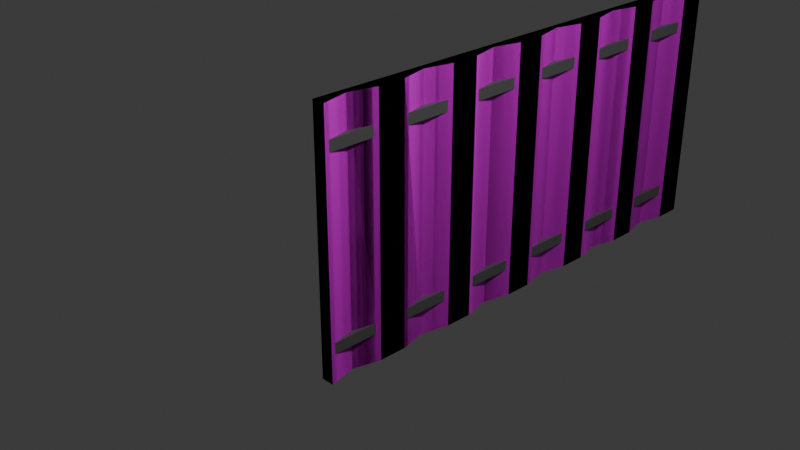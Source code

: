 # Source: fence.blend  (saved by Blender 4.2.67; exported with 4.5.12 LTS)
import bpy
from mathutils import Matrix  # noqa: F401  (used for matrix-valued properties, if any)

bpy.ops.wm.read_factory_settings(use_empty=True)
scene = bpy.context.scene
scene.name = 'Scene'

# ---- collections
col_collection = bpy.data.collections.new('Collection'); scene.collection.children.link(col_collection)

# ---- images (referenced by path relative to the original .blend; pixels are not part of the script)
import os
ASSET_DIR = os.environ.get("B2B_ASSET_DIR", "")  # directory of the original .blend (textures are referenced by path, not embedded)
HERE = os.path.dirname(os.path.abspath(__file__))  # packed textures are extracted next to this script under _unpacked/

def load_image(name, relpath, width, height, colorspace="sRGB"):
    """Load a texture the original file referenced (path relative to the .blend, or extracted next to this script)."""
    p = next((c for c in (os.path.join(HERE, relpath), os.path.join(ASSET_DIR, relpath)) if relpath and os.path.exists(c)), "")
    if p:
        img = bpy.data.images.load(p, check_existing=True)
        img.name = name
    else:  # same state as the original file: an image datablock whose file is absent (Cycles renders it pink)
        img = bpy.data.images.new(name, width, height)
        img.source = "FILE"
        img.filepath = "//" + (relpath or name)
    img.colorspace_settings.name = colorspace
    return img
img_2_png = load_image('текстура забор 2.png', 'текстура забор 2.png', 1024, 1024, 'sRGB')

# ---- materials (node trees are filled in below, after node groups)
mat_material_001 = bpy.data.materials.new('Material.001')
mat_material_002 = bpy.data.materials.new('Material.002')

# ---- material node trees
mat_material_001.use_nodes = True; mat_material_001.node_tree.nodes.clear()
_N = mat_material_001.node_tree.nodes; _L = mat_material_001.node_tree.links
n0 = _N.new('ShaderNodeBsdfPrincipled'); n0.name = 'Principled BSDF'; n0.location = (10, 300)
n1 = _N.new('ShaderNodeOutputMaterial'); n1.name = 'Material Output'; n1.location = (300, 300)
n2 = _N.new('ShaderNodeTexImage'); n2.name = 'Image Texture'; n2.location = (-271, 198)
n2.image = img_2_png
_L.new(n0.outputs[0], n1.inputs[0])
_L.new(n2.outputs[0], n0.inputs[0])
n1.is_active_output = True
mat_material_002.use_nodes = True; mat_material_002.node_tree.nodes.clear()
_N = mat_material_002.node_tree.nodes; _L = mat_material_002.node_tree.links
n0 = _N.new('ShaderNodeBsdfPrincipled'); n0.name = 'Principled BSDF'; n0.location = (10, 300)
n0.inputs[0].default_value = (0.1878, 0.1878, 0.1878, 1.0)
n0.inputs[1].default_value = 0.5
n1 = _N.new('ShaderNodeOutputMaterial'); n1.name = 'Material Output'; n1.location = (300, 300)
_L.new(n0.outputs[0], n1.inputs[0])
n1.is_active_output = True

# ---- world
world_world = bpy.data.worlds.new('World'); scene.world = world_world
world_world.use_nodes = True; world_world.node_tree.nodes.clear()
_N = world_world.node_tree.nodes; _L = world_world.node_tree.links
n0 = _N.new('ShaderNodeOutputWorld'); n0.name = 'World Output'; n0.location = (300, 300)
n1 = _N.new('ShaderNodeBackground'); n1.name = 'Background'; n1.location = (10, 300)
n1.inputs[0].default_value = (0.05088, 0.05088, 0.05088, 1.0)
_L.new(n1.outputs[0], n0.inputs[0])
n0.is_active_output = True
world_world.color = (0.05088, 0.05088, 0.05088)
world_world.sun_shadow_jitter_overblur = 0.0

# ---- cameras
cam_camera = bpy.data.cameras.new('Camera')
cam_camera.clip_end = 100.0
cam_camera.ortho_scale = 7.314

# ---- lights
light_light = bpy.data.lights.new('Light', 'POINT')
light_light.energy = 1000.0
light_light.shadow_soft_size = 0.1

# ---- meshes
me_cube_003 = bpy.data.meshes.new('Cube.003')
me_cube_003.from_pydata([(-1.0, -1.0, -1.0), (-1.0, -1.0, 1.0), (-1.0, 1.0, -1.0), (-1.0, 1.0, 1.0), (1.0, -1.0, -1.0), (1.0, -1.0, 1.0), (1.0, 1.0, -1.0), (1.0, 1.0, 1.0), (-1.0, 0.6667, -1.0), (-1.0, 0.3333, -1.0), (-1.0, -2.98e-08, -1.0), (-1.0, -0.3333, -1.0), (-1.0, -0.6667, -1.0), (-1.0, -0.6667, 1.0), (-1.0, -0.3333, 1.0), (-1.0, 2.98e-08, 1.0), (-1.0, 0.3333, 1.0), (-1.0, 0.6667, 1.0), (-0.0008345, -0.6667, -1.0), (1.0, -0.3333, -1.0), (1.0, 2.98e-08, -1.0), (-0.01051, 0.3333, -1.0), (1.0, 0.6667, -1.0), (1.0, 0.6667, 1.0), (-0.01051, 0.3333, 1.0), (1.0, -2.98e-08, 1.0), (1.0, -0.3333, 1.0), (-0.0008345, -0.6667, 1.0), (0.0, 1.0, -1.0), (0.0, 1.0, 1.0), (0.0, -1.0, -1.0), (0.0, -1.0, 1.0), (0.0, 0.6667, 1.0), (0.0, 0.3333, 1.0), (0.0, 0.0, 1.0), (0.0, -0.3333, 1.0), (0.0, -0.6667, 1.0), (0.0, 0.6667, -1.0), (0.0, 0.3333, -1.0), (0.0, 0.0, -1.0), (0.0, -0.3333, -1.0), (0.0, -0.6667, -1.0), (-1.0, 1.0, -1.0), (-1.0, 1.0, 1.0), (-1.0, 3.0, -1.0), (-1.0, 3.0, 1.0), (1.0, 1.0, -1.0), (1.0, 1.0, 1.0), (1.0, 3.0, -1.0), (1.0, 3.0, 1.0), (-1.0, 2.667, -1.0), (-1.0, 2.333, -1.0), (-1.0, 2.0, -1.0), (-1.0, 1.667, -1.0), (-1.0, 1.333, -1.0), (-1.0, 1.333, 1.0), (-1.0, 1.667, 1.0), (-1.0, 2.0, 1.0), (-1.0, 2.333, 1.0), (-1.0, 2.667, 1.0), (-0.0008346, 1.333, -1.0), (1.0, 1.667, -1.0), (1.0, 2.0, -1.0), (-0.01051, 2.333, -1.0), (1.0, 2.667, -1.0), (1.0, 2.667, 1.0), (-0.01051, 2.333, 1.0), (1.0, 2.0, 1.0), (1.0, 1.667, 1.0), (-0.0008346, 1.333, 1.0), (-1.192e-07, 3.0, -1.0), (-1.192e-07, 3.0, 1.0), (-1.192e-07, 1.0, -1.0), (-1.192e-07, 1.0, 1.0), (-1.192e-07, 2.667, 1.0), (-1.192e-07, 2.333, 1.0), (-1.192e-07, 2.0, 1.0), (-1.192e-07, 1.667, 1.0), (-1.192e-07, 1.333, 1.0), (-1.192e-07, 2.667, -1.0), (-1.192e-07, 2.333, -1.0), (-1.192e-07, 2.0, -1.0), (-1.192e-07, 1.667, -1.0), (-1.192e-07, 1.333, -1.0), (-1.0, 3.0, -1.0), (-1.0, 3.0, 1.0), (-1.0, 5.0, -1.0), (-1.0, 5.0, 1.0), (1.0, 3.0, -1.0), (1.0, 3.0, 1.0), (1.0, 5.0, -1.0), (1.0, 5.0, 1.0), (-1.0, 4.667, -1.0), (-1.0, 4.333, -1.0), (-1.0, 4.0, -1.0), (-1.0, 3.667, -1.0), (-1.0, 3.333, -1.0), (-1.0, 3.333, 1.0), (-1.0, 3.667, 1.0), (-1.0, 4.0, 1.0), (-1.0, 4.333, 1.0), (-1.0, 4.667, 1.0), (-0.0008347, 3.333, -1.0), (1.0, 3.667, -1.0), (1.0, 4.0, -1.0), (-0.01051, 4.333, -1.0), (1.0, 4.667, -1.0), (1.0, 4.667, 1.0), (-0.01051, 4.333, 1.0), (1.0, 4.0, 1.0), (1.0, 3.667, 1.0), (-0.0008347, 3.333, 1.0), (-2.384e-07, 5.0, -1.0), (-2.384e-07, 5.0, 1.0), (-2.384e-07, 3.0, -1.0), (-2.384e-07, 3.0, 1.0), (-2.384e-07, 4.667, 1.0), (-2.384e-07, 4.333, 1.0), (-2.384e-07, 4.0, 1.0), (-2.384e-07, 3.667, 1.0), (-2.384e-07, 3.333, 1.0), (-2.384e-07, 4.667, -1.0), (-2.384e-07, 4.333, -1.0), (-2.384e-07, 4.0, -1.0), (-2.384e-07, 3.667, -1.0), (-2.384e-07, 3.333, -1.0)], [], [(8, 17, 3, 2), (28, 29, 7, 6), (18, 27, 5, 4), (30, 31, 1, 0), (41, 18, 4, 30), (36, 13, 1, 31), (29, 3, 17, 32), (32, 17, 16, 33), (33, 16, 15, 34), (34, 15, 14, 35), (35, 14, 13, 36), (28, 6, 22, 37), (37, 22, 21, 38), (38, 21, 20, 39), (39, 20, 19, 40), (40, 19, 18, 41), (6, 7, 23, 22), (22, 23, 24, 21), (21, 24, 25, 20), (20, 25, 26, 19), (19, 26, 27, 18), (0, 1, 13, 12), (12, 13, 14, 11), (11, 14, 15, 10), (10, 15, 16, 9), (9, 16, 17, 8), (11, 40, 41, 12), (10, 39, 40, 11), (9, 38, 39, 10), (8, 37, 38, 9), (2, 28, 37, 8), (26, 35, 36, 27), (25, 34, 35, 26), (24, 33, 34, 25), (23, 32, 33, 24), (7, 29, 32, 23), (27, 36, 31, 5), (12, 41, 30, 0), (4, 5, 31, 30), (2, 3, 29, 28), (50, 59, 45, 44), (70, 71, 49, 48), (60, 69, 47, 46), (72, 73, 43, 42), (83, 60, 46, 72), (78, 55, 43, 73), (71, 45, 59, 74), (74, 59, 58, 75), (75, 58, 57, 76), (76, 57, 56, 77), (77, 56, 55, 78), (70, 48, 64, 79), (79, 64, 63, 80), (80, 63, 62, 81), (81, 62, 61, 82), (82, 61, 60, 83), (48, 49, 65, 64), (64, 65, 66, 63), (63, 66, 67, 62), (62, 67, 68, 61), (61, 68, 69, 60), (42, 43, 55, 54), (54, 55, 56, 53), (53, 56, 57, 52), (52, 57, 58, 51), (51, 58, 59, 50), (53, 82, 83, 54), (52, 81, 82, 53), (51, 80, 81, 52), (50, 79, 80, 51), (44, 70, 79, 50), (68, 77, 78, 69), (67, 76, 77, 68), (66, 75, 76, 67), (65, 74, 75, 66), (49, 71, 74, 65), (69, 78, 73, 47), (54, 83, 72, 42), (46, 47, 73, 72), (44, 45, 71, 70), (92, 101, 87, 86), (112, 113, 91, 90), (102, 111, 89, 88), (114, 115, 85, 84), (125, 102, 88, 114), (120, 97, 85, 115), (113, 87, 101, 116), (116, 101, 100, 117), (117, 100, 99, 118), (118, 99, 98, 119), (119, 98, 97, 120), (112, 90, 106, 121), (121, 106, 105, 122), (122, 105, 104, 123), (123, 104, 103, 124), (124, 103, 102, 125), (90, 91, 107, 106), (106, 107, 108, 105), (105, 108, 109, 104), (104, 109, 110, 103), (103, 110, 111, 102), (84, 85, 97, 96), (96, 97, 98, 95), (95, 98, 99, 94), (94, 99, 100, 93), (93, 100, 101, 92), (95, 124, 125, 96), (94, 123, 124, 95), (93, 122, 123, 94), (92, 121, 122, 93), (86, 112, 121, 92), (110, 119, 120, 111), (109, 118, 119, 110), (108, 117, 118, 109), (107, 116, 117, 108), (91, 113, 116, 107), (111, 120, 115, 89), (96, 125, 114, 84), (88, 89, 115, 114), (86, 87, 113, 112)])
_uv = me_cube_003.uv_layers.new(name='UVMap')
_uv.uv.foreach_set('vector', [0.2578, 0.2032, 0.5078, 0.2032, 0.5078, 0.2448, 0.2578, 0.2448, 0.2578, 0.3698, 0.5078, 0.3698, 0.5078, 0.4948, 0.2578, 0.4948, 0.07548, 0.5039, 0.3255, 0.5039, 0.3255, 0.5456, 0.07548, 0.5456, 0.2578, 0.8698, 0.5078, 0.8698, 0.5078, 0.9948, 0.2578, 0.9948, 0.1328, 0.7032, 0.2578, 0.7032, 0.2578, 0.7448, 0.1328, 0.7448, 0.6328, 0.7032, 0.7578, 0.7032, 0.7578, 0.7448, 0.6328, 0.7448, 0.6328, 0.4948, 0.7578, 0.4948, 0.7578, 0.5365, 0.6328, 0.5365, 0.6328, 0.5365, 0.7578, 0.5365, 0.7578, 0.5782, 0.6328, 0.5782, 0.6328, 0.5782, 0.7578, 0.5782, 0.7578, 0.6198, 0.6328, 0.6198, 0.6328, 0.6198, 0.7578, 0.6198, 0.7578, 0.6615, 0.6328, 0.6615, 0.6328, 0.6615, 0.7578, 0.6615, 0.7578, 0.7032, 0.6328, 0.7032, 0.1328, 0.4948, 0.2578, 0.4948, 0.2578, 0.5365, 0.1328, 0.5365, 0.1328, 0.5365, 0.2578, 0.5365, 0.2578, 0.5782, 0.1328, 0.5782, 0.1328, 0.5782, 0.2578, 0.5782, 0.2578, 0.6198, 0.1328, 0.6198, 0.1328, 0.6198, 0.2578, 0.6198, 0.2578, 0.6615, 0.1328, 0.6615, 0.1328, 0.6615, 0.2578, 0.6615, 0.2578, 0.7032, 0.1328, 0.7032, 0.4643, 0.2599, 0.7143, 0.2599, 0.7143, 0.3016, 0.4643, 0.3016, 0.4643, 0.3016, 0.7143, 0.3016, 0.7143, 0.3433, 0.4643, 0.3433, 0.4643, 0.3433, 0.7143, 0.3433, 0.7143, 0.3849, 0.4643, 0.3849, 0.7218, 0.6187, 0.9718, 0.6187, 0.9718, 0.6604, 0.7218, 0.6604, 0.4643, 0.4266, 0.7143, 0.4266, 0.7143, 0.4683, 0.4643, 0.4683, 0.2578, -0.005177, 0.5078, -0.005177, 0.5078, 0.03649, 0.2578, 0.03649, 0.2578, 0.03649, 0.5078, 0.03649, 0.5078, 0.07816, 0.2578, 0.07816, 0.2578, 0.07816, 0.5078, 0.07816, 0.5078, 0.1198, 0.2578, 0.1198, 0.2578, 0.1198, 0.5078, 0.1198, 0.5078, 0.1615, 0.2578, 0.1615, 0.2578, 0.1615, 0.5078, 0.1615, 0.5078, 0.2032, 0.2578, 0.2032, 0.007776, 0.6615, 0.1328, 0.6615, 0.1328, 0.7032, 0.007776, 0.7032, 0.007776, 0.6198, 0.1328, 0.6198, 0.1328, 0.6615, 0.007776, 0.6615, 0.007776, 0.5782, 0.1328, 0.5782, 0.1328, 0.6198, 0.007776, 0.6198, 0.007776, 0.5365, 0.1328, 0.5365, 0.1328, 0.5782, 0.007776, 0.5782, 0.007776, 0.4948, 0.1328, 0.4948, 0.1328, 0.5365, 0.007776, 0.5365, 0.5078, 0.6615, 0.6328, 0.6615, 0.6328, 0.7032, 0.5078, 0.7032, 0.5078, 0.6198, 0.6328, 0.6198, 0.6328, 0.6615, 0.5078, 0.6615, 0.5078, 0.5782, 0.6328, 0.5782, 0.6328, 0.6198, 0.5078, 0.6198, 0.5078, 0.5365, 0.6328, 0.5365, 0.6328, 0.5782, 0.5078, 0.5782, 0.5078, 0.4948, 0.6328, 0.4948, 0.6328, 0.5365, 0.5078, 0.5365, 0.5078, 0.7032, 0.6328, 0.7032, 0.6328, 0.7448, 0.5078, 0.7448, 0.007776, 0.7032, 0.1328, 0.7032, 0.1328, 0.7448, 0.007776, 0.7448, 0.2578, 0.7448, 0.5078, 0.7448, 0.5078, 0.8698, 0.2578, 0.8698, 0.2578, 0.2448, 0.5078, 0.2448, 0.5078, 0.3698, 0.2578, 0.3698, 0.2578, 0.2032, 0.5078, 0.2032, 0.5078, 0.2448, 0.2578, 0.2448, 0.2578, 0.3698, 0.5078, 0.3698, 0.5078, 0.4948, 0.2578, 0.4948, 0.07548, 0.5039, 0.3255, 0.5039, 0.3255, 0.5456, 0.07548, 0.5456, 0.2578, 0.8698, 0.5078, 0.8698, 0.5078, 0.9948, 0.2578, 0.9948, 0.1328, 0.7032, 0.2578, 0.7032, 0.2578, 0.7448, 0.1328, 0.7448, 0.6328, 0.7032, 0.7578, 0.7032, 0.7578, 0.7448, 0.6328, 0.7448, 0.6328, 0.4948, 0.7578, 0.4948, 0.7578, 0.5365, 0.6328, 0.5365, 0.6328, 0.5365, 0.7578, 0.5365, 0.7578, 0.5782, 0.6328, 0.5782, 0.6328, 0.5782, 0.7578, 0.5782, 0.7578, 0.6198, 0.6328, 0.6198, 0.6328, 0.6198, 0.7578, 0.6198, 0.7578, 0.6615, 0.6328, 0.6615, 0.6328, 0.6615, 0.7578, 0.6615, 0.7578, 0.7032, 0.6328, 0.7032, 0.1328, 0.4948, 0.2578, 0.4948, 0.2578, 0.5365, 0.1328, 0.5365, 0.1328, 0.5365, 0.2578, 0.5365, 0.2578, 0.5782, 0.1328, 0.5782, 0.1328, 0.5782, 0.2578, 0.5782, 0.2578, 0.6198, 0.1328, 0.6198, 0.1328, 0.6198, 0.2578, 0.6198, 0.2578, 0.6615, 0.1328, 0.6615, 0.1328, 0.6615, 0.2578, 0.6615, 0.2578, 0.7032, 0.1328, 0.7032, 0.5693, 0.1836, 0.8193, 0.1836, 0.8193, 0.2253, 0.5693, 0.2253, 0.07548, 0.3373, 0.3255, 0.3373, 0.3255, 0.3789, 0.07548, 0.3789, 0.07548, 0.3789, 0.3255, 0.3789, 0.3255, 0.4206, 0.07548, 0.4206, 0.5348, 0.7971, 0.7848, 0.7971, 0.7848, 0.8388, 0.5348, 0.8388, 0.5348, 0.8388, 0.7848, 0.8388, 0.7848, 0.8804, 0.5348, 0.8804, 0.2578, -0.005177, 0.5078, -0.005177, 0.5078, 0.03649, 0.2578, 0.03649, 0.2578, 0.03649, 0.5078, 0.03649, 0.5078, 0.07816, 0.2578, 0.07816, 0.2578, 0.07816, 0.5078, 0.07816, 0.5078, 0.1198, 0.2578, 0.1198, 0.2578, 0.1198, 0.5078, 0.1198, 0.5078, 0.1615, 0.2578, 0.1615, 0.2578, 0.1615, 0.5078, 0.1615, 0.5078, 0.2032, 0.2578, 0.2032, 0.007776, 0.6615, 0.1328, 0.6615, 0.1328, 0.7032, 0.007776, 0.7032, 0.007776, 0.6198, 0.1328, 0.6198, 0.1328, 0.6615, 0.007776, 0.6615, 0.007776, 0.5782, 0.1328, 0.5782, 0.1328, 0.6198, 0.007776, 0.6198, 0.007776, 0.5365, 0.1328, 0.5365, 0.1328, 0.5782, 0.007776, 0.5782, 0.007776, 0.4948, 0.1328, 0.4948, 0.1328, 0.5365, 0.007776, 0.5365, 0.5078, 0.6615, 0.6328, 0.6615, 0.6328, 0.7032, 0.5078, 0.7032, 0.5078, 0.6198, 0.6328, 0.6198, 0.6328, 0.6615, 0.5078, 0.6615, 0.5078, 0.5782, 0.6328, 0.5782, 0.6328, 0.6198, 0.5078, 0.6198, 0.5078, 0.5365, 0.6328, 0.5365, 0.6328, 0.5782, 0.5078, 0.5782, 0.5078, 0.4948, 0.6328, 0.4948, 0.6328, 0.5365, 0.5078, 0.5365, 0.5078, 0.7032, 0.6328, 0.7032, 0.6328, 0.7448, 0.5078, 0.7448, 0.007776, 0.7032, 0.1328, 0.7032, 0.1328, 0.7448, 0.007776, 0.7448, 0.2578, 0.7448, 0.5078, 0.7448, 0.5078, 0.8698, 0.2578, 0.8698, 0.2578, 0.2448, 0.5078, 0.2448, 0.5078, 0.3698, 0.2578, 0.3698, 0.2578, 0.2032, 0.5078, 0.2032, 0.5078, 0.2448, 0.2578, 0.2448, 0.2578, 0.3698, 0.5078, 0.3698, 0.5078, 0.4948, 0.2578, 0.4948, 0.07548, 0.5039, 0.3255, 0.5039, 0.3255, 0.5456, 0.07548, 0.5456, 0.2578, 0.8698, 0.5078, 0.8698, 0.5078, 0.9948, 0.2578, 0.9948, 0.1328, 0.7032, 0.2578, 0.7032, 0.2578, 0.7448, 0.1328, 0.7448, 0.6328, 0.7032, 0.7578, 0.7032, 0.7578, 0.7448, 0.6328, 0.7448, 0.6328, 0.4948, 0.7578, 0.4948, 0.7578, 0.5365, 0.6328, 0.5365, 0.6328, 0.5365, 0.7578, 0.5365, 0.7578, 0.5782, 0.6328, 0.5782, 0.6328, 0.5782, 0.7578, 0.5782, 0.7578, 0.6198, 0.6328, 0.6198, 0.6328, 0.6198, 0.7578, 0.6198, 0.7578, 0.6615, 0.6328, 0.6615, 0.6328, 0.6615, 0.7578, 0.6615, 0.7578, 0.7032, 0.6328, 0.7032, 0.1328, 0.4948, 0.2578, 0.4948, 0.2578, 0.5365, 0.1328, 0.5365, 0.1328, 0.5365, 0.2578, 0.5365, 0.2578, 0.5782, 0.1328, 0.5782, 0.1328, 0.5782, 0.2578, 0.5782, 0.2578, 0.6198, 0.1328, 0.6198, 0.1328, 0.6198, 0.2578, 0.6198, 0.2578, 0.6615, 0.1328, 0.6615, 0.1328, 0.6615, 0.2578, 0.6615, 0.2578, 0.7032, 0.1328, 0.7032, 0.07548, 0.2956, 0.3255, 0.2956, 0.3255, 0.3373, 0.07548, 0.3373, 0.07548, 0.3373, 0.3255, 0.3373, 0.3255, 0.3789, 0.07548, 0.3789, 0.07548, 0.3789, 0.3255, 0.3789, 0.3255, 0.4206, 0.07548, 0.4206, 0.07548, 0.4206, 0.3255, 0.4206, 0.3255, 0.4623, 0.07548, 0.4623, 0.07548, 0.4623, 0.3255, 0.4623, 0.3255, 0.5039, 0.07548, 0.5039, 0.2578, -0.005177, 0.5078, -0.005177, 0.5078, 0.03649, 0.2578, 0.03649, 0.2578, 0.03649, 0.5078, 0.03649, 0.5078, 0.07816, 0.2578, 0.07816, 0.2578, 0.07816, 0.5078, 0.07816, 0.5078, 0.1198, 0.2578, 0.1198, 0.2578, 0.1198, 0.5078, 0.1198, 0.5078, 0.1615, 0.2578, 0.1615, 0.2578, 0.1615, 0.5078, 0.1615, 0.5078, 0.2032, 0.2578, 0.2032, 0.007776, 0.6615, 0.1328, 0.6615, 0.1328, 0.7032, 0.007776, 0.7032, 0.007776, 0.6198, 0.1328, 0.6198, 0.1328, 0.6615, 0.007776, 0.6615, 0.007776, 0.5782, 0.1328, 0.5782, 0.1328, 0.6198, 0.007776, 0.6198, 0.007776, 0.5365, 0.1328, 0.5365, 0.1328, 0.5782, 0.007776, 0.5782, 0.007776, 0.4948, 0.1328, 0.4948, 0.1328, 0.5365, 0.007776, 0.5365, 0.5078, 0.6615, 0.6328, 0.6615, 0.6328, 0.7032, 0.5078, 0.7032, 0.5078, 0.6198, 0.6328, 0.6198, 0.6328, 0.6615, 0.5078, 0.6615, 0.5078, 0.5782, 0.6328, 0.5782, 0.6328, 0.6198, 0.5078, 0.6198, 0.5078, 0.5365, 0.6328, 0.5365, 0.6328, 0.5782, 0.5078, 0.5782, 0.5078, 0.4948, 0.6328, 0.4948, 0.6328, 0.5365, 0.5078, 0.5365, 0.5078, 0.7032, 0.6328, 0.7032, 0.6328, 0.7448, 0.5078, 0.7448, 0.007776, 0.7032, 0.1328, 0.7032, 0.1328, 0.7448, 0.007776, 0.7448, 0.2578, 0.7448, 0.5078, 0.7448, 0.5078, 0.8698, 0.2578, 0.8698, 0.2578, 0.2448, 0.5078, 0.2448, 0.5078, 0.3698, 0.2578, 0.3698])
me_cube_003.materials.append(mat_material_001)
me_cube_003.update()
me_cube_004 = bpy.data.meshes.new('Cube.004')
me_cube_004.from_pydata([(-1.0, -1.0, -1.0), (-1.0, -1.0, 1.0), (-1.0, 1.0, -1.0), (-1.0, 1.0, 1.0), (1.0, -1.0, -1.0), (1.0, -1.0, 1.0), (1.0, 1.0, -1.0), (1.0, 1.0, 1.0)], [], [(0, 1, 3, 2), (2, 3, 7, 6), (6, 7, 5, 4), (4, 5, 1, 0), (2, 6, 4, 0), (7, 3, 1, 5)])
_uv = me_cube_004.uv_layers.new(name='UVMap')
_uv.uv.foreach_set('vector', [0.375, 0.0, 0.625, 0.0, 0.625, 0.25, 0.375, 0.25, 0.375, 0.25, 0.625, 0.25, 0.625, 0.5, 0.375, 0.5, 0.375, 0.5, 0.625, 0.5, 0.625, 0.75, 0.375, 0.75, 0.375, 0.75, 0.625, 0.75, 0.625, 1.0, 0.375, 1.0, 0.125, 0.5, 0.375, 0.5, 0.375, 0.75, 0.125, 0.75, 0.625, 0.5, 0.875, 0.5, 0.875, 0.75, 0.625, 0.75])
me_cube_004.materials.append(mat_material_002)
me_cube_004.update()
me_cube_005 = bpy.data.meshes.new('Cube.005')
me_cube_005.from_pydata([(-1.0, -1.0, -1.0), (-1.0, -1.0, 1.0), (-1.0, 1.0, -1.0), (-1.0, 1.0, 1.0), (1.0, -1.0, -1.0), (1.0, -1.0, 1.0), (1.0, 1.0, -1.0), (1.0, 1.0, 1.0)], [], [(0, 1, 3, 2), (2, 3, 7, 6), (6, 7, 5, 4), (4, 5, 1, 0), (2, 6, 4, 0), (7, 3, 1, 5)])
_uv = me_cube_005.uv_layers.new(name='UVMap')
_uv.uv.foreach_set('vector', [0.375, 0.0, 0.625, 0.0, 0.625, 0.25, 0.375, 0.25, 0.375, 0.25, 0.625, 0.25, 0.625, 0.5, 0.375, 0.5, 0.375, 0.5, 0.625, 0.5, 0.625, 0.75, 0.375, 0.75, 0.375, 0.75, 0.625, 0.75, 0.625, 1.0, 0.375, 1.0, 0.125, 0.5, 0.375, 0.5, 0.375, 0.75, 0.125, 0.75, 0.625, 0.5, 0.875, 0.5, 0.875, 0.75, 0.625, 0.75])
me_cube_005.materials.append(mat_material_002)
me_cube_005.update()

# ---- objects
ob_light = bpy.data.objects.new('Light', light_light)
ob_camera = bpy.data.objects.new('Camera', cam_camera)
ob_cube = bpy.data.objects.new('Cube', me_cube_003)
ob_cube_001 = bpy.data.objects.new('Cube.001', me_cube_004)
ob_cube_002 = bpy.data.objects.new('Cube.002', me_cube_005)

# ---- transforms, parenting, visibility, modifiers, constraints
ob_light.location = (4.076, 1.005, 5.904)
ob_light.rotation_euler = (0.6503, 0.05522, 1.866)
ob_light.lock_rotations_4d = False
ob_light.empty_display_type = 'ARROWS'
ob_light.color = (0.0, 0.0, 0.0, 0.0)
ob_light.lineart.crease_threshold = 0.0
ob_camera.location = (7.359, -6.926, 4.958)
ob_camera.rotation_euler = (1.109, 0.0, 0.8149)
ob_camera.lock_rotations_4d = False
ob_camera.empty_display_type = 'ARROWS'
ob_camera.color = (0.0, 0.0, 0.0, 0.0)
ob_camera.display_type = 'WIRE'
ob_camera.lineart.crease_threshold = 0.0
ob_cube.location = (0.0, 0.0, 0.0)
ob_cube.scale = (0.0786, 1.0, 1.513)
_m = ob_cube.modifiers.new('Array', 'ARRAY')
_m.relative_offset_displace = (0.0, 0.0, 0.0)
ob_cube_001.location = (0.02565, 0.0, 1.076)
ob_cube_001.scale = (0.03918, 0.9879, 0.06448)
_m = ob_cube_001.modifiers.new('Array', 'ARRAY')
_m.count = 3
_m.relative_offset_displace = (-5.96e-08, 1.0, 0.0)
ob_cube_002.location = (0.02565, 0.0, -1.111)
ob_cube_002.scale = (0.03918, 0.9879, 0.06448)
_m = ob_cube_002.modifiers.new('Array', 'ARRAY')
_m.count = 3
_m.relative_offset_displace = (-5.96e-08, 1.0, 0.0)

# ---- collection membership
col_collection.objects.link(ob_light)
col_collection.objects.link(ob_camera)
col_collection.objects.link(ob_cube)
col_collection.objects.link(ob_cube_001)
col_collection.objects.link(ob_cube_002)

# ---- scene / render settings (as saved in the file)
scene.camera = ob_camera
scene.frame_start = 1; scene.frame_end = 250; scene.frame_set(1)
scene.render.engine = 'BLENDER_EEVEE_NEXT'
bpy.context.view_layer.update()
